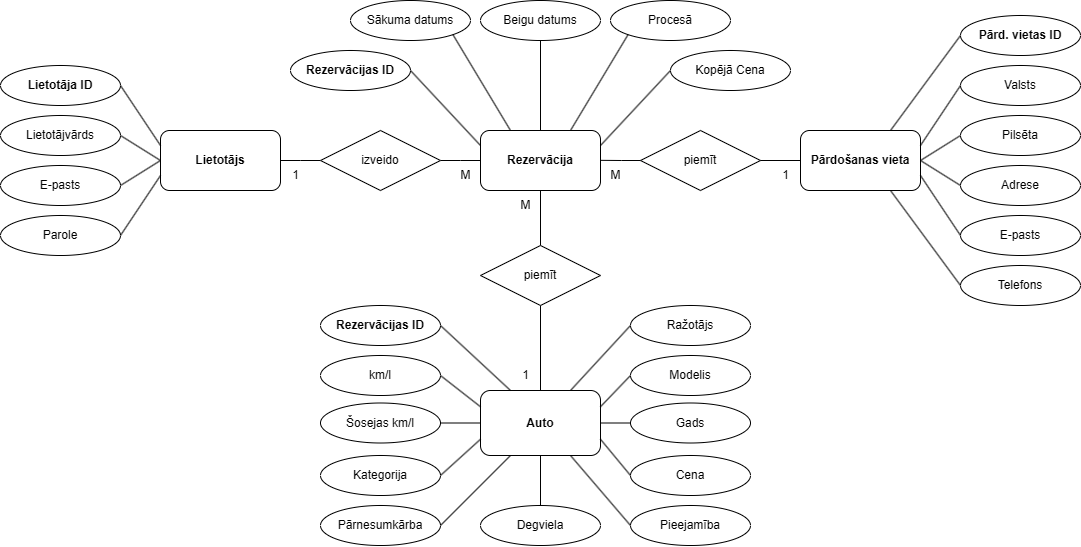

The diagram above was exported from draw.io. Its source (the exported page's mxGraphModel, read from the mxfile embedded in the PNG):
<mxGraphModel dx="1500" dy="803" grid="1" gridSize="10" guides="1" tooltips="1" connect="1" arrows="1" fold="1" page="1" pageScale="1" pageWidth="850" pageHeight="1100" math="0" shadow="0">
  <root>
    <mxCell id="0" />
    <mxCell id="1" parent="0" />
    <mxCell id="uo2zedt3MjB7JbQ6bS47-3" value="&lt;b&gt;Rezervācija&lt;/b&gt;" style="rounded=1;whiteSpace=wrap;html=1;" parent="1" vertex="1">
      <mxGeometry x="560" y="210" width="120" height="60" as="geometry" />
    </mxCell>
    <mxCell id="uo2zedt3MjB7JbQ6bS47-4" value="&lt;b&gt;Lietotājs&lt;/b&gt;" style="rounded=1;whiteSpace=wrap;html=1;" parent="1" vertex="1">
      <mxGeometry x="240" y="210" width="120" height="60" as="geometry" />
    </mxCell>
    <mxCell id="uo2zedt3MjB7JbQ6bS47-22" value="&lt;b&gt;Auto&lt;/b&gt;" style="rounded=1;whiteSpace=wrap;html=1;" parent="1" vertex="1">
      <mxGeometry x="560" y="470" width="120" height="65" as="geometry" />
    </mxCell>
    <mxCell id="uo2zedt3MjB7JbQ6bS47-23" value="&lt;b&gt;Pārdošanas vieta&lt;br&gt;&lt;/b&gt;" style="rounded=1;whiteSpace=wrap;html=1;" parent="1" vertex="1">
      <mxGeometry x="880" y="210" width="120" height="60" as="geometry" />
    </mxCell>
    <mxCell id="uo2zedt3MjB7JbQ6bS47-51" value="&lt;b&gt;Pārd. vietas ID&lt;/b&gt;" style="ellipse;whiteSpace=wrap;html=1;" parent="1" vertex="1">
      <mxGeometry x="1040" y="95" width="120" height="40" as="geometry" />
    </mxCell>
    <mxCell id="uo2zedt3MjB7JbQ6bS47-53" value="Pilsēta" style="ellipse;whiteSpace=wrap;html=1;" parent="1" vertex="1">
      <mxGeometry x="1040" y="195" width="120" height="40" as="geometry" />
    </mxCell>
    <mxCell id="uo2zedt3MjB7JbQ6bS47-63" value="&lt;b&gt;Rezervācijas ID&lt;/b&gt;" style="ellipse;whiteSpace=wrap;html=1;" parent="1" vertex="1">
      <mxGeometry x="400" y="385" width="120" height="40" as="geometry" />
    </mxCell>
    <mxCell id="uo2zedt3MjB7JbQ6bS47-64" value="km/l" style="ellipse;whiteSpace=wrap;html=1;" parent="1" vertex="1">
      <mxGeometry x="400" y="435" width="120" height="40" as="geometry" />
    </mxCell>
    <mxCell id="uo2zedt3MjB7JbQ6bS47-69" value="&lt;b&gt;Lietotāja ID&lt;/b&gt;" style="ellipse;whiteSpace=wrap;html=1;" parent="1" vertex="1">
      <mxGeometry x="80" y="145" width="120" height="40" as="geometry" />
    </mxCell>
    <mxCell id="uo2zedt3MjB7JbQ6bS47-70" value="Lietotājvārds" style="ellipse;whiteSpace=wrap;html=1;" parent="1" vertex="1">
      <mxGeometry x="80" y="195" width="120" height="40" as="geometry" />
    </mxCell>
    <mxCell id="uo2zedt3MjB7JbQ6bS47-72" value="E-pasts" style="ellipse;whiteSpace=wrap;html=1;" parent="1" vertex="1">
      <mxGeometry x="80" y="245" width="120" height="40" as="geometry" />
    </mxCell>
    <mxCell id="uo2zedt3MjB7JbQ6bS47-75" value="Parole" style="ellipse;whiteSpace=wrap;html=1;" parent="1" vertex="1">
      <mxGeometry x="80" y="295" width="120" height="40" as="geometry" />
    </mxCell>
    <mxCell id="rPd2dplGwZKUifRHyGVb-7" value="" style="endArrow=none;html=1;rounded=0;entryX=0;entryY=0.25;entryDx=0;entryDy=0;exitX=1;exitY=0.5;exitDx=0;exitDy=0;" edge="1" parent="1" source="uo2zedt3MjB7JbQ6bS47-69" target="uo2zedt3MjB7JbQ6bS47-4">
      <mxGeometry width="50" height="50" relative="1" as="geometry">
        <mxPoint x="210" y="470" as="sourcePoint" />
        <mxPoint x="250" y="515" as="targetPoint" />
      </mxGeometry>
    </mxCell>
    <mxCell id="rPd2dplGwZKUifRHyGVb-8" value="" style="endArrow=none;html=1;rounded=0;exitX=1;exitY=0.5;exitDx=0;exitDy=0;" edge="1" parent="1" source="uo2zedt3MjB7JbQ6bS47-70">
      <mxGeometry width="50" height="50" relative="1" as="geometry">
        <mxPoint x="210" y="180" as="sourcePoint" />
        <mxPoint x="240" y="240" as="targetPoint" />
      </mxGeometry>
    </mxCell>
    <mxCell id="rPd2dplGwZKUifRHyGVb-9" value="" style="endArrow=none;html=1;rounded=0;exitX=0.75;exitY=0;exitDx=0;exitDy=0;entryX=0;entryY=0.5;entryDx=0;entryDy=0;" edge="1" parent="1" source="uo2zedt3MjB7JbQ6bS47-23" target="uo2zedt3MjB7JbQ6bS47-51">
      <mxGeometry width="50" height="50" relative="1" as="geometry">
        <mxPoint x="210" y="250" as="sourcePoint" />
        <mxPoint x="250" y="250" as="targetPoint" />
      </mxGeometry>
    </mxCell>
    <mxCell id="rPd2dplGwZKUifRHyGVb-10" value="" style="endArrow=none;html=1;rounded=0;entryX=1;entryY=0.5;entryDx=0;entryDy=0;exitX=0;exitY=0.75;exitDx=0;exitDy=0;" edge="1" parent="1" source="uo2zedt3MjB7JbQ6bS47-4" target="uo2zedt3MjB7JbQ6bS47-75">
      <mxGeometry width="50" height="50" relative="1" as="geometry">
        <mxPoint x="210" y="200" as="sourcePoint" />
        <mxPoint x="250" y="235" as="targetPoint" />
      </mxGeometry>
    </mxCell>
    <mxCell id="rPd2dplGwZKUifRHyGVb-29" value="" style="endArrow=none;html=1;rounded=0;edgeStyle=orthogonalEdgeStyle;exitX=1;exitY=0.5;exitDx=0;exitDy=0;" edge="1" parent="1" source="uo2zedt3MjB7JbQ6bS47-5">
      <mxGeometry width="50" height="50" relative="1" as="geometry">
        <mxPoint x="300" y="530" as="sourcePoint" />
        <mxPoint x="560" y="240" as="targetPoint" />
        <Array as="points" />
      </mxGeometry>
    </mxCell>
    <mxCell id="rPd2dplGwZKUifRHyGVb-33" value="" style="endArrow=none;html=1;rounded=0;edgeStyle=orthogonalEdgeStyle;exitX=1;exitY=0.5;exitDx=0;exitDy=0;" edge="1" parent="1" source="uo2zedt3MjB7JbQ6bS47-4">
      <mxGeometry width="50" height="50" relative="1" as="geometry">
        <mxPoint x="360" y="240" as="sourcePoint" />
        <mxPoint x="400" y="240" as="targetPoint" />
        <Array as="points" />
      </mxGeometry>
    </mxCell>
    <mxCell id="uo2zedt3MjB7JbQ6bS47-5" value="izveido" style="rhombus;whiteSpace=wrap;html=1;" parent="1" vertex="1">
      <mxGeometry x="400" y="210" width="120" height="60" as="geometry" />
    </mxCell>
    <mxCell id="rPd2dplGwZKUifRHyGVb-36" value="piemīt" style="rhombus;whiteSpace=wrap;html=1;" vertex="1" parent="1">
      <mxGeometry x="720" y="210" width="120" height="60" as="geometry" />
    </mxCell>
    <mxCell id="rPd2dplGwZKUifRHyGVb-39" value="" style="endArrow=none;html=1;rounded=0;edgeStyle=orthogonalEdgeStyle;entryX=1;entryY=0.5;entryDx=0;entryDy=0;" edge="1" parent="1">
      <mxGeometry width="50" height="50" relative="1" as="geometry">
        <mxPoint x="720" y="240" as="sourcePoint" />
        <mxPoint x="680" y="239.83" as="targetPoint" />
        <Array as="points">
          <mxPoint x="701" y="240" />
        </Array>
      </mxGeometry>
    </mxCell>
    <mxCell id="rPd2dplGwZKUifRHyGVb-43" value="" style="endArrow=none;html=1;rounded=0;edgeStyle=orthogonalEdgeStyle;entryX=1;entryY=0.5;entryDx=0;entryDy=0;exitX=0;exitY=0.5;exitDx=0;exitDy=0;" edge="1" parent="1" source="uo2zedt3MjB7JbQ6bS47-23" target="rPd2dplGwZKUifRHyGVb-36">
      <mxGeometry width="50" height="50" relative="1" as="geometry">
        <mxPoint x="730" y="250" as="sourcePoint" />
        <mxPoint x="690" y="249.83" as="targetPoint" />
        <Array as="points" />
      </mxGeometry>
    </mxCell>
    <mxCell id="rPd2dplGwZKUifRHyGVb-44" value="Valsts" style="ellipse;whiteSpace=wrap;html=1;" vertex="1" parent="1">
      <mxGeometry x="1040" y="145" width="120" height="40" as="geometry" />
    </mxCell>
    <mxCell id="rPd2dplGwZKUifRHyGVb-45" value="Adrese" style="ellipse;whiteSpace=wrap;html=1;" vertex="1" parent="1">
      <mxGeometry x="1040" y="245" width="120" height="40" as="geometry" />
    </mxCell>
    <mxCell id="rPd2dplGwZKUifRHyGVb-46" value="E-pasts" style="ellipse;whiteSpace=wrap;html=1;" vertex="1" parent="1">
      <mxGeometry x="1040" y="295" width="120" height="40" as="geometry" />
    </mxCell>
    <mxCell id="rPd2dplGwZKUifRHyGVb-47" value="Telefons" style="ellipse;whiteSpace=wrap;html=1;" vertex="1" parent="1">
      <mxGeometry x="1040" y="345" width="120" height="40" as="geometry" />
    </mxCell>
    <mxCell id="rPd2dplGwZKUifRHyGVb-48" value="" style="endArrow=none;html=1;rounded=0;exitX=1;exitY=0.5;exitDx=0;exitDy=0;entryX=0;entryY=0.5;entryDx=0;entryDy=0;" edge="1" parent="1" source="uo2zedt3MjB7JbQ6bS47-72" target="uo2zedt3MjB7JbQ6bS47-4">
      <mxGeometry width="50" height="50" relative="1" as="geometry">
        <mxPoint x="210" y="225" as="sourcePoint" />
        <mxPoint x="250" y="250" as="targetPoint" />
      </mxGeometry>
    </mxCell>
    <mxCell id="rPd2dplGwZKUifRHyGVb-49" value="" style="endArrow=none;html=1;rounded=0;exitX=0.75;exitY=1;exitDx=0;exitDy=0;entryX=0;entryY=0.5;entryDx=0;entryDy=0;" edge="1" parent="1" source="uo2zedt3MjB7JbQ6bS47-23" target="rPd2dplGwZKUifRHyGVb-47">
      <mxGeometry width="50" height="50" relative="1" as="geometry">
        <mxPoint x="980" y="220" as="sourcePoint" />
        <mxPoint x="1050" y="125" as="targetPoint" />
      </mxGeometry>
    </mxCell>
    <mxCell id="rPd2dplGwZKUifRHyGVb-50" value="" style="endArrow=none;html=1;rounded=0;exitX=1;exitY=0.75;exitDx=0;exitDy=0;entryX=0;entryY=0.5;entryDx=0;entryDy=0;" edge="1" parent="1" source="uo2zedt3MjB7JbQ6bS47-23" target="rPd2dplGwZKUifRHyGVb-46">
      <mxGeometry width="50" height="50" relative="1" as="geometry">
        <mxPoint x="980" y="280" as="sourcePoint" />
        <mxPoint x="1050" y="375" as="targetPoint" />
      </mxGeometry>
    </mxCell>
    <mxCell id="rPd2dplGwZKUifRHyGVb-51" value="" style="endArrow=none;html=1;rounded=0;exitX=1;exitY=0.5;exitDx=0;exitDy=0;entryX=0;entryY=0.5;entryDx=0;entryDy=0;" edge="1" parent="1" source="uo2zedt3MjB7JbQ6bS47-23" target="rPd2dplGwZKUifRHyGVb-45">
      <mxGeometry width="50" height="50" relative="1" as="geometry">
        <mxPoint x="1010" y="265" as="sourcePoint" />
        <mxPoint x="1050" y="325" as="targetPoint" />
      </mxGeometry>
    </mxCell>
    <mxCell id="rPd2dplGwZKUifRHyGVb-52" value="" style="endArrow=none;html=1;rounded=0;exitX=1;exitY=0.5;exitDx=0;exitDy=0;entryX=0;entryY=0.5;entryDx=0;entryDy=0;" edge="1" parent="1" source="uo2zedt3MjB7JbQ6bS47-23" target="uo2zedt3MjB7JbQ6bS47-53">
      <mxGeometry width="50" height="50" relative="1" as="geometry">
        <mxPoint x="1010" y="250" as="sourcePoint" />
        <mxPoint x="1050" y="275" as="targetPoint" />
      </mxGeometry>
    </mxCell>
    <mxCell id="rPd2dplGwZKUifRHyGVb-53" value="" style="endArrow=none;html=1;rounded=0;exitX=1;exitY=0.25;exitDx=0;exitDy=0;entryX=0;entryY=0.5;entryDx=0;entryDy=0;" edge="1" parent="1" source="uo2zedt3MjB7JbQ6bS47-23" target="rPd2dplGwZKUifRHyGVb-44">
      <mxGeometry width="50" height="50" relative="1" as="geometry">
        <mxPoint x="1010" y="250" as="sourcePoint" />
        <mxPoint x="1050" y="225" as="targetPoint" />
      </mxGeometry>
    </mxCell>
    <mxCell id="rPd2dplGwZKUifRHyGVb-54" value="Šosejas km/l" style="ellipse;whiteSpace=wrap;html=1;" vertex="1" parent="1">
      <mxGeometry x="400" y="482.5" width="120" height="40" as="geometry" />
    </mxCell>
    <mxCell id="rPd2dplGwZKUifRHyGVb-55" value="Kategorija" style="ellipse;whiteSpace=wrap;html=1;" vertex="1" parent="1">
      <mxGeometry x="400" y="535" width="120" height="40" as="geometry" />
    </mxCell>
    <mxCell id="rPd2dplGwZKUifRHyGVb-56" value="Pārnesumkārba" style="ellipse;whiteSpace=wrap;html=1;" vertex="1" parent="1">
      <mxGeometry x="400" y="585" width="120" height="40" as="geometry" />
    </mxCell>
    <mxCell id="rPd2dplGwZKUifRHyGVb-57" value="Degviela" style="ellipse;whiteSpace=wrap;html=1;" vertex="1" parent="1">
      <mxGeometry x="560" y="585" width="120" height="40" as="geometry" />
    </mxCell>
    <mxCell id="rPd2dplGwZKUifRHyGVb-58" value="Ražotājs" style="ellipse;whiteSpace=wrap;html=1;" vertex="1" parent="1">
      <mxGeometry x="710" y="385" width="120" height="40" as="geometry" />
    </mxCell>
    <mxCell id="rPd2dplGwZKUifRHyGVb-59" value="Modelis" style="ellipse;whiteSpace=wrap;html=1;" vertex="1" parent="1">
      <mxGeometry x="710" y="435" width="120" height="40" as="geometry" />
    </mxCell>
    <mxCell id="rPd2dplGwZKUifRHyGVb-60" value="Gads" style="ellipse;whiteSpace=wrap;html=1;" vertex="1" parent="1">
      <mxGeometry x="710" y="482.5" width="120" height="40" as="geometry" />
    </mxCell>
    <mxCell id="rPd2dplGwZKUifRHyGVb-61" value="Cena" style="ellipse;whiteSpace=wrap;html=1;" vertex="1" parent="1">
      <mxGeometry x="710" y="535" width="120" height="40" as="geometry" />
    </mxCell>
    <mxCell id="rPd2dplGwZKUifRHyGVb-62" value="Pieejamība" style="ellipse;whiteSpace=wrap;html=1;" vertex="1" parent="1">
      <mxGeometry x="710" y="585" width="120" height="40" as="geometry" />
    </mxCell>
    <mxCell id="rPd2dplGwZKUifRHyGVb-75" value="" style="endArrow=none;html=1;rounded=0;entryX=0.5;entryY=1;entryDx=0;entryDy=0;" edge="1" parent="1" source="uo2zedt3MjB7JbQ6bS47-19" target="uo2zedt3MjB7JbQ6bS47-3">
      <mxGeometry width="50" height="50" relative="1" as="geometry">
        <mxPoint x="620" y="430" as="sourcePoint" />
        <mxPoint x="660" y="370" as="targetPoint" />
      </mxGeometry>
    </mxCell>
    <mxCell id="rPd2dplGwZKUifRHyGVb-81" value="" style="endArrow=none;html=1;rounded=0;entryX=0.5;entryY=1;entryDx=0;entryDy=0;" edge="1" parent="1" target="uo2zedt3MjB7JbQ6bS47-19">
      <mxGeometry width="50" height="50" relative="1" as="geometry">
        <mxPoint x="620" y="470" as="sourcePoint" />
        <mxPoint x="620" y="270" as="targetPoint" />
      </mxGeometry>
    </mxCell>
    <mxCell id="uo2zedt3MjB7JbQ6bS47-19" value="piemīt" style="rhombus;whiteSpace=wrap;html=1;" parent="1" vertex="1">
      <mxGeometry x="560" y="325" width="120" height="60" as="geometry" />
    </mxCell>
    <mxCell id="rPd2dplGwZKUifRHyGVb-85" value="" style="endArrow=none;html=1;rounded=0;exitX=1;exitY=0.5;exitDx=0;exitDy=0;entryX=0;entryY=0.5;entryDx=0;entryDy=0;" edge="1" parent="1" source="rPd2dplGwZKUifRHyGVb-54" target="uo2zedt3MjB7JbQ6bS47-22">
      <mxGeometry width="50" height="50" relative="1" as="geometry">
        <mxPoint x="610" y="530" as="sourcePoint" />
        <mxPoint x="660" y="480" as="targetPoint" />
      </mxGeometry>
    </mxCell>
    <mxCell id="rPd2dplGwZKUifRHyGVb-87" value="" style="endArrow=none;html=1;rounded=0;exitX=1;exitY=0.5;exitDx=0;exitDy=0;entryX=0;entryY=0.25;entryDx=0;entryDy=0;" edge="1" parent="1" source="uo2zedt3MjB7JbQ6bS47-64" target="uo2zedt3MjB7JbQ6bS47-22">
      <mxGeometry width="50" height="50" relative="1" as="geometry">
        <mxPoint x="530" y="513" as="sourcePoint" />
        <mxPoint x="570" y="513" as="targetPoint" />
      </mxGeometry>
    </mxCell>
    <mxCell id="rPd2dplGwZKUifRHyGVb-88" value="" style="endArrow=none;html=1;rounded=0;exitX=1;exitY=0.5;exitDx=0;exitDy=0;entryX=0.25;entryY=0;entryDx=0;entryDy=0;" edge="1" parent="1" source="uo2zedt3MjB7JbQ6bS47-63" target="uo2zedt3MjB7JbQ6bS47-22">
      <mxGeometry width="50" height="50" relative="1" as="geometry">
        <mxPoint x="530" y="465" as="sourcePoint" />
        <mxPoint x="570" y="496" as="targetPoint" />
      </mxGeometry>
    </mxCell>
    <mxCell id="rPd2dplGwZKUifRHyGVb-89" value="" style="endArrow=none;html=1;rounded=0;exitX=1;exitY=0.5;exitDx=0;exitDy=0;entryX=0;entryY=0.75;entryDx=0;entryDy=0;" edge="1" parent="1" source="rPd2dplGwZKUifRHyGVb-55" target="uo2zedt3MjB7JbQ6bS47-22">
      <mxGeometry width="50" height="50" relative="1" as="geometry">
        <mxPoint x="530" y="415" as="sourcePoint" />
        <mxPoint x="600" y="480" as="targetPoint" />
      </mxGeometry>
    </mxCell>
    <mxCell id="rPd2dplGwZKUifRHyGVb-90" value="" style="endArrow=none;html=1;rounded=0;exitX=1;exitY=0.5;exitDx=0;exitDy=0;entryX=0.25;entryY=1;entryDx=0;entryDy=0;" edge="1" parent="1" source="rPd2dplGwZKUifRHyGVb-56" target="uo2zedt3MjB7JbQ6bS47-22">
      <mxGeometry width="50" height="50" relative="1" as="geometry">
        <mxPoint x="530" y="565" as="sourcePoint" />
        <mxPoint x="570" y="529" as="targetPoint" />
      </mxGeometry>
    </mxCell>
    <mxCell id="rPd2dplGwZKUifRHyGVb-91" value="" style="endArrow=none;html=1;rounded=0;exitX=0.5;exitY=0;exitDx=0;exitDy=0;entryX=0.5;entryY=1;entryDx=0;entryDy=0;" edge="1" parent="1" source="rPd2dplGwZKUifRHyGVb-57" target="uo2zedt3MjB7JbQ6bS47-22">
      <mxGeometry width="50" height="50" relative="1" as="geometry">
        <mxPoint x="530" y="615" as="sourcePoint" />
        <mxPoint x="600" y="545" as="targetPoint" />
      </mxGeometry>
    </mxCell>
    <mxCell id="rPd2dplGwZKUifRHyGVb-92" value="" style="endArrow=none;html=1;rounded=0;exitX=0;exitY=0.5;exitDx=0;exitDy=0;entryX=0.75;entryY=1;entryDx=0;entryDy=0;" edge="1" parent="1" source="rPd2dplGwZKUifRHyGVb-62" target="uo2zedt3MjB7JbQ6bS47-22">
      <mxGeometry width="50" height="50" relative="1" as="geometry">
        <mxPoint x="630" y="595" as="sourcePoint" />
        <mxPoint x="630" y="545" as="targetPoint" />
      </mxGeometry>
    </mxCell>
    <mxCell id="rPd2dplGwZKUifRHyGVb-93" value="" style="endArrow=none;html=1;rounded=0;exitX=0;exitY=0.5;exitDx=0;exitDy=0;entryX=1;entryY=0.75;entryDx=0;entryDy=0;" edge="1" parent="1" source="rPd2dplGwZKUifRHyGVb-61" target="uo2zedt3MjB7JbQ6bS47-22">
      <mxGeometry width="50" height="50" relative="1" as="geometry">
        <mxPoint x="720" y="615" as="sourcePoint" />
        <mxPoint x="660" y="545" as="targetPoint" />
      </mxGeometry>
    </mxCell>
    <mxCell id="rPd2dplGwZKUifRHyGVb-94" value="" style="endArrow=none;html=1;rounded=0;exitX=0;exitY=0.5;exitDx=0;exitDy=0;entryX=1;entryY=0.5;entryDx=0;entryDy=0;" edge="1" parent="1" source="rPd2dplGwZKUifRHyGVb-60" target="uo2zedt3MjB7JbQ6bS47-22">
      <mxGeometry width="50" height="50" relative="1" as="geometry">
        <mxPoint x="720" y="565" as="sourcePoint" />
        <mxPoint x="690" y="529" as="targetPoint" />
      </mxGeometry>
    </mxCell>
    <mxCell id="rPd2dplGwZKUifRHyGVb-95" value="" style="endArrow=none;html=1;rounded=0;exitX=0;exitY=0.5;exitDx=0;exitDy=0;entryX=1;entryY=0.25;entryDx=0;entryDy=0;" edge="1" parent="1" source="rPd2dplGwZKUifRHyGVb-59" target="uo2zedt3MjB7JbQ6bS47-22">
      <mxGeometry width="50" height="50" relative="1" as="geometry">
        <mxPoint x="720" y="515" as="sourcePoint" />
        <mxPoint x="690" y="513" as="targetPoint" />
      </mxGeometry>
    </mxCell>
    <mxCell id="rPd2dplGwZKUifRHyGVb-96" value="" style="endArrow=none;html=1;rounded=0;exitX=0;exitY=0.5;exitDx=0;exitDy=0;entryX=0.75;entryY=0;entryDx=0;entryDy=0;" edge="1" parent="1" source="rPd2dplGwZKUifRHyGVb-58" target="uo2zedt3MjB7JbQ6bS47-22">
      <mxGeometry width="50" height="50" relative="1" as="geometry">
        <mxPoint x="720" y="465" as="sourcePoint" />
        <mxPoint x="690" y="496" as="targetPoint" />
      </mxGeometry>
    </mxCell>
    <mxCell id="rPd2dplGwZKUifRHyGVb-97" value="&lt;b&gt;Rezervācijas ID&lt;/b&gt;" style="ellipse;whiteSpace=wrap;html=1;" vertex="1" parent="1">
      <mxGeometry x="370" y="130" width="120" height="40" as="geometry" />
    </mxCell>
    <mxCell id="rPd2dplGwZKUifRHyGVb-98" value="Sākuma datums" style="ellipse;whiteSpace=wrap;html=1;" vertex="1" parent="1">
      <mxGeometry x="430" y="80" width="120" height="40" as="geometry" />
    </mxCell>
    <mxCell id="rPd2dplGwZKUifRHyGVb-99" value="Beigu datums" style="ellipse;whiteSpace=wrap;html=1;" vertex="1" parent="1">
      <mxGeometry x="560" y="80" width="120" height="40" as="geometry" />
    </mxCell>
    <mxCell id="rPd2dplGwZKUifRHyGVb-100" value="Procesā" style="ellipse;whiteSpace=wrap;html=1;" vertex="1" parent="1">
      <mxGeometry x="690" y="80" width="120" height="40" as="geometry" />
    </mxCell>
    <mxCell id="rPd2dplGwZKUifRHyGVb-101" value="Kopējā Cena" style="ellipse;whiteSpace=wrap;html=1;" vertex="1" parent="1">
      <mxGeometry x="750" y="130" width="120" height="40" as="geometry" />
    </mxCell>
    <mxCell id="rPd2dplGwZKUifRHyGVb-103" value="" style="endArrow=none;html=1;rounded=0;entryX=1;entryY=0.5;entryDx=0;entryDy=0;exitX=0;exitY=0.25;exitDx=0;exitDy=0;" edge="1" parent="1" source="uo2zedt3MjB7JbQ6bS47-3" target="rPd2dplGwZKUifRHyGVb-97">
      <mxGeometry width="50" height="50" relative="1" as="geometry">
        <mxPoint x="630" y="350" as="sourcePoint" />
        <mxPoint x="630" y="280" as="targetPoint" />
      </mxGeometry>
    </mxCell>
    <mxCell id="rPd2dplGwZKUifRHyGVb-104" value="" style="endArrow=none;html=1;rounded=0;entryX=0.5;entryY=1;entryDx=0;entryDy=0;exitX=0.5;exitY=0;exitDx=0;exitDy=0;" edge="1" parent="1" source="uo2zedt3MjB7JbQ6bS47-3" target="rPd2dplGwZKUifRHyGVb-99">
      <mxGeometry width="50" height="50" relative="1" as="geometry">
        <mxPoint x="600" y="220" as="sourcePoint" />
        <mxPoint x="500" y="160" as="targetPoint" />
      </mxGeometry>
    </mxCell>
    <mxCell id="rPd2dplGwZKUifRHyGVb-105" value="" style="endArrow=none;html=1;rounded=0;entryX=1;entryY=1;entryDx=0;entryDy=0;exitX=0.25;exitY=0;exitDx=0;exitDy=0;" edge="1" parent="1" source="uo2zedt3MjB7JbQ6bS47-3" target="rPd2dplGwZKUifRHyGVb-98">
      <mxGeometry width="50" height="50" relative="1" as="geometry">
        <mxPoint x="630" y="220" as="sourcePoint" />
        <mxPoint x="630" y="130" as="targetPoint" />
      </mxGeometry>
    </mxCell>
    <mxCell id="rPd2dplGwZKUifRHyGVb-106" value="" style="endArrow=none;html=1;rounded=0;entryX=0;entryY=1;entryDx=0;entryDy=0;exitX=0.75;exitY=0;exitDx=0;exitDy=0;" edge="1" parent="1" source="uo2zedt3MjB7JbQ6bS47-3" target="rPd2dplGwZKUifRHyGVb-100">
      <mxGeometry width="50" height="50" relative="1" as="geometry">
        <mxPoint x="600" y="220" as="sourcePoint" />
        <mxPoint x="542" y="124" as="targetPoint" />
      </mxGeometry>
    </mxCell>
    <mxCell id="rPd2dplGwZKUifRHyGVb-107" value="" style="endArrow=none;html=1;rounded=0;entryX=0;entryY=0.5;entryDx=0;entryDy=0;exitX=1;exitY=0.25;exitDx=0;exitDy=0;" edge="1" parent="1" source="uo2zedt3MjB7JbQ6bS47-3" target="rPd2dplGwZKUifRHyGVb-101">
      <mxGeometry width="50" height="50" relative="1" as="geometry">
        <mxPoint x="660" y="220" as="sourcePoint" />
        <mxPoint x="718" y="124" as="targetPoint" />
      </mxGeometry>
    </mxCell>
    <mxCell id="rPd2dplGwZKUifRHyGVb-108" value="1" style="text;html=1;align=center;verticalAlign=middle;resizable=0;points=[];autosize=1;strokeColor=none;fillColor=none;" vertex="1" parent="1">
      <mxGeometry x="360" y="240" width="30" height="30" as="geometry" />
    </mxCell>
    <mxCell id="rPd2dplGwZKUifRHyGVb-109" value="M" style="text;html=1;align=center;verticalAlign=middle;resizable=0;points=[];autosize=1;strokeColor=none;fillColor=none;" vertex="1" parent="1">
      <mxGeometry x="530" y="240" width="30" height="30" as="geometry" />
    </mxCell>
    <mxCell id="rPd2dplGwZKUifRHyGVb-110" value="1" style="text;html=1;align=center;verticalAlign=middle;resizable=0;points=[];autosize=1;strokeColor=none;fillColor=none;" vertex="1" parent="1">
      <mxGeometry x="590" y="440" width="30" height="30" as="geometry" />
    </mxCell>
    <mxCell id="rPd2dplGwZKUifRHyGVb-111" value="M" style="text;html=1;align=center;verticalAlign=middle;resizable=0;points=[];autosize=1;strokeColor=none;fillColor=none;" vertex="1" parent="1">
      <mxGeometry x="590" y="270" width="30" height="30" as="geometry" />
    </mxCell>
    <mxCell id="rPd2dplGwZKUifRHyGVb-112" value="1" style="text;html=1;align=center;verticalAlign=middle;resizable=0;points=[];autosize=1;strokeColor=none;fillColor=none;" vertex="1" parent="1">
      <mxGeometry x="850" y="240" width="30" height="30" as="geometry" />
    </mxCell>
    <mxCell id="rPd2dplGwZKUifRHyGVb-113" value="M" style="text;html=1;align=center;verticalAlign=middle;resizable=0;points=[];autosize=1;strokeColor=none;fillColor=none;" vertex="1" parent="1">
      <mxGeometry x="680" y="240" width="30" height="30" as="geometry" />
    </mxCell>
  </root>
</mxGraphModel>